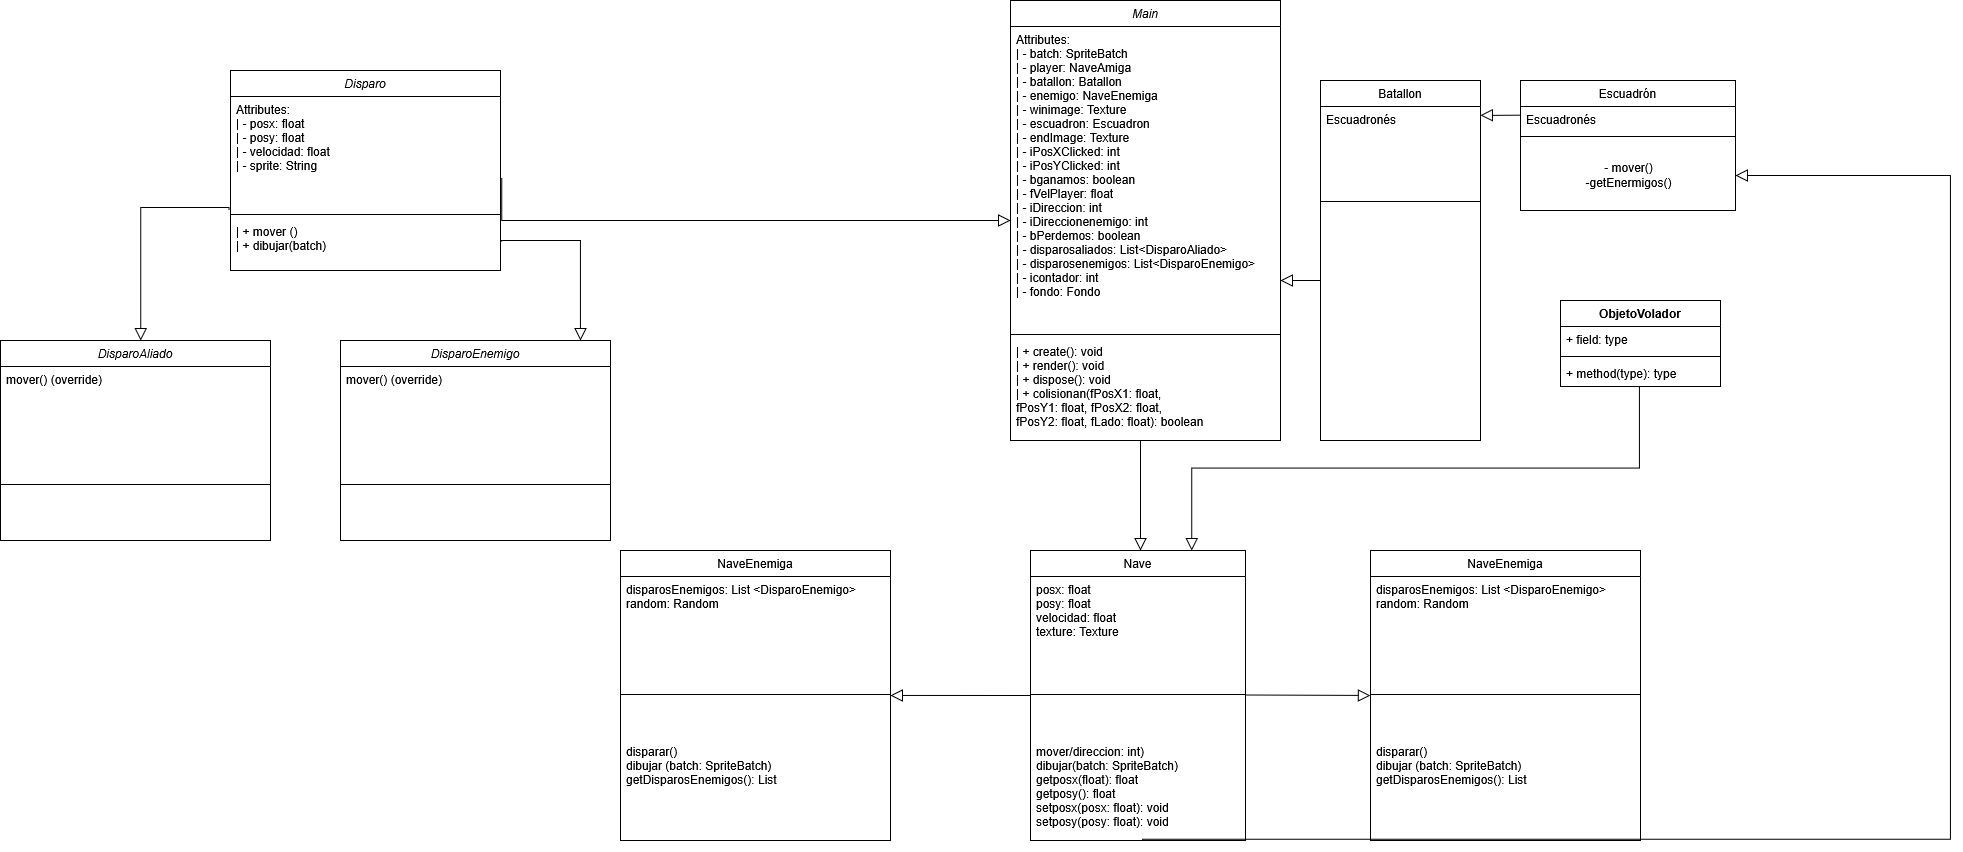

The diagram above was exported from draw.io. Its source (the exported page's mxGraphModel, read from the mxfile embedded in the PNG):
<mxGraphModel dx="2890" dy="964" grid="1" gridSize="10" guides="1" tooltips="1" connect="1" arrows="1" fold="1" page="1" pageScale="1" pageWidth="827" pageHeight="1169" math="0" shadow="0">
  <root>
    <mxCell id="WIyWlLk6GJQsqaUBKTNV-0" />
    <mxCell id="WIyWlLk6GJQsqaUBKTNV-1" parent="WIyWlLk6GJQsqaUBKTNV-0" />
    <mxCell id="zkfFHV4jXpPFQw0GAbJ--0" value="Main" style="swimlane;fontStyle=2;align=center;verticalAlign=top;childLayout=stackLayout;horizontal=1;startSize=26;horizontalStack=0;resizeParent=1;resizeLast=0;collapsible=1;marginBottom=0;rounded=0;shadow=0;strokeWidth=1;" parent="WIyWlLk6GJQsqaUBKTNV-1" vertex="1">
      <mxGeometry x="220" y="120" width="270" height="440" as="geometry">
        <mxRectangle x="230" y="140" width="160" height="26" as="alternateBounds" />
      </mxGeometry>
    </mxCell>
    <mxCell id="zkfFHV4jXpPFQw0GAbJ--1" value="Attributes:                        &#10;| - batch: SpriteBatch           &#10;| - player: NaveAmiga          &#10;| - batallon: Batallon             &#10;| - enemigo: NaveEnemiga  &#10;| - winimage: Texture           &#10;| - escuadron: Escuadron    &#10;| - endImage: Texture          &#10;| - iPosXClicked: int             &#10;| - iPosYClicked: int             &#10;| - bganamos: boolean        &#10;| - fVelPlayer: float               &#10;| - iDireccion: int                  &#10;| - iDireccionenemigo: int           &#10;| - bPerdemos: boolean               &#10;| - disparosaliados: List&lt;DisparoAliado&gt;&#10;| - disparosenemigos: List&lt;DisparoEnemigo&gt;&#10;| - icontador: int                   &#10;| - fondo: Fondo                                  " style="text;align=left;verticalAlign=top;spacingLeft=4;spacingRight=4;overflow=hidden;rotatable=0;points=[[0,0.5],[1,0.5]];portConstraint=eastwest;" parent="zkfFHV4jXpPFQw0GAbJ--0" vertex="1">
      <mxGeometry y="26" width="270" height="304" as="geometry" />
    </mxCell>
    <mxCell id="zkfFHV4jXpPFQw0GAbJ--4" value="" style="line;html=1;strokeWidth=1;align=left;verticalAlign=middle;spacingTop=-1;spacingLeft=3;spacingRight=3;rotatable=0;labelPosition=right;points=[];portConstraint=eastwest;" parent="zkfFHV4jXpPFQw0GAbJ--0" vertex="1">
      <mxGeometry y="330" width="270" height="8" as="geometry" />
    </mxCell>
    <mxCell id="zkfFHV4jXpPFQw0GAbJ--5" value="| + create(): void                   &#10;| + render(): void                   &#10;| + dispose(): void &#10;| + colisionan(fPosX1: float, &#10;fPosY1: float, fPosX2: float, &#10;fPosY2: float, fLado: float): boolean &#10;&#10;" style="text;align=left;verticalAlign=top;spacingLeft=4;spacingRight=4;overflow=hidden;rotatable=0;points=[[0,0.5],[1,0.5]];portConstraint=eastwest;" parent="zkfFHV4jXpPFQw0GAbJ--0" vertex="1">
      <mxGeometry y="338" width="270" height="102" as="geometry" />
    </mxCell>
    <mxCell id="zkfFHV4jXpPFQw0GAbJ--12" value="" style="endArrow=block;endSize=10;endFill=0;shadow=0;strokeWidth=1;rounded=0;curved=0;edgeStyle=elbowEdgeStyle;elbow=vertical;entryX=0.5;entryY=0;entryDx=0;entryDy=0;" parent="WIyWlLk6GJQsqaUBKTNV-1" edge="1">
      <mxGeometry width="160" relative="1" as="geometry">
        <mxPoint x="350" y="560" as="sourcePoint" />
        <mxPoint x="350" y="670" as="targetPoint" />
        <Array as="points" />
      </mxGeometry>
    </mxCell>
    <mxCell id="zkfFHV4jXpPFQw0GAbJ--13" value="Batallon" style="swimlane;fontStyle=0;align=center;verticalAlign=top;childLayout=stackLayout;horizontal=1;startSize=26;horizontalStack=0;resizeParent=1;resizeLast=0;collapsible=1;marginBottom=0;rounded=0;shadow=0;strokeWidth=1;" parent="WIyWlLk6GJQsqaUBKTNV-1" vertex="1">
      <mxGeometry x="530" y="200" width="160" height="360" as="geometry">
        <mxRectangle x="340" y="380" width="170" height="26" as="alternateBounds" />
      </mxGeometry>
    </mxCell>
    <mxCell id="zkfFHV4jXpPFQw0GAbJ--14" value="Escuadronés" style="text;align=left;verticalAlign=top;spacingLeft=4;spacingRight=4;overflow=hidden;rotatable=0;points=[[0,0.5],[1,0.5]];portConstraint=eastwest;" parent="zkfFHV4jXpPFQw0GAbJ--13" vertex="1">
      <mxGeometry y="26" width="160" height="26" as="geometry" />
    </mxCell>
    <mxCell id="zkfFHV4jXpPFQw0GAbJ--15" value="" style="line;html=1;strokeWidth=1;align=left;verticalAlign=middle;spacingTop=-1;spacingLeft=3;spacingRight=3;rotatable=0;labelPosition=right;points=[];portConstraint=eastwest;" parent="zkfFHV4jXpPFQw0GAbJ--13" vertex="1">
      <mxGeometry y="52" width="160" height="138" as="geometry" />
    </mxCell>
    <mxCell id="zkfFHV4jXpPFQw0GAbJ--16" value="" style="endArrow=block;endSize=10;endFill=0;shadow=0;strokeWidth=1;rounded=0;curved=0;edgeStyle=elbowEdgeStyle;elbow=vertical;" parent="WIyWlLk6GJQsqaUBKTNV-1" source="zkfFHV4jXpPFQw0GAbJ--13" target="zkfFHV4jXpPFQw0GAbJ--0" edge="1">
      <mxGeometry width="160" relative="1" as="geometry">
        <mxPoint x="210" y="373" as="sourcePoint" />
        <mxPoint x="310" y="271" as="targetPoint" />
        <Array as="points">
          <mxPoint x="510" y="400" />
        </Array>
      </mxGeometry>
    </mxCell>
    <mxCell id="yCi0gaNVfAsC0pGUTRhS-6" value="" style="endArrow=block;endSize=10;endFill=0;shadow=0;strokeWidth=1;rounded=0;curved=0;edgeStyle=elbowEdgeStyle;elbow=vertical;" parent="WIyWlLk6GJQsqaUBKTNV-1" edge="1">
      <mxGeometry width="160" relative="1" as="geometry">
        <mxPoint x="730" y="234.68" as="sourcePoint" />
        <mxPoint x="690" y="234.68" as="targetPoint" />
      </mxGeometry>
    </mxCell>
    <mxCell id="yCi0gaNVfAsC0pGUTRhS-8" value="Escuadrón" style="swimlane;fontStyle=0;align=center;verticalAlign=top;childLayout=stackLayout;horizontal=1;startSize=26;horizontalStack=0;resizeParent=1;resizeLast=0;collapsible=1;marginBottom=0;rounded=0;shadow=0;strokeWidth=1;" parent="WIyWlLk6GJQsqaUBKTNV-1" vertex="1">
      <mxGeometry x="730" y="200" width="215" height="130" as="geometry">
        <mxRectangle x="340" y="380" width="170" height="26" as="alternateBounds" />
      </mxGeometry>
    </mxCell>
    <mxCell id="yCi0gaNVfAsC0pGUTRhS-9" value="Escuadronés" style="text;align=left;verticalAlign=top;spacingLeft=4;spacingRight=4;overflow=hidden;rotatable=0;points=[[0,0.5],[1,0.5]];portConstraint=eastwest;" parent="yCi0gaNVfAsC0pGUTRhS-8" vertex="1">
      <mxGeometry y="26" width="215" height="26" as="geometry" />
    </mxCell>
    <mxCell id="yCi0gaNVfAsC0pGUTRhS-10" value="" style="line;html=1;strokeWidth=1;align=left;verticalAlign=middle;spacingTop=-1;spacingLeft=3;spacingRight=3;rotatable=0;labelPosition=right;points=[];portConstraint=eastwest;" parent="yCi0gaNVfAsC0pGUTRhS-8" vertex="1">
      <mxGeometry y="52" width="215" height="8" as="geometry" />
    </mxCell>
    <mxCell id="yCi0gaNVfAsC0pGUTRhS-11" value="&lt;blockquote&gt;&lt;blockquote&gt;- mover()&lt;br&gt;-getEnermigos()&lt;/blockquote&gt;&lt;/blockquote&gt;" style="text;html=1;align=center;verticalAlign=middle;resizable=0;points=[];autosize=1;strokeColor=none;fillColor=none;" parent="yCi0gaNVfAsC0pGUTRhS-8" vertex="1">
      <mxGeometry y="60" width="215" height="70" as="geometry" />
    </mxCell>
    <mxCell id="yCi0gaNVfAsC0pGUTRhS-12" value="&lt;div&gt;ObjetoVolador&lt;/div&gt;&lt;div&gt;&lt;br&gt;&lt;/div&gt;" style="swimlane;fontStyle=1;align=center;verticalAlign=top;childLayout=stackLayout;horizontal=1;startSize=26;horizontalStack=0;resizeParent=1;resizeParentMax=0;resizeLast=0;collapsible=1;marginBottom=0;whiteSpace=wrap;html=1;" parent="WIyWlLk6GJQsqaUBKTNV-1" vertex="1">
      <mxGeometry x="770" y="420" width="160" height="86" as="geometry" />
    </mxCell>
    <mxCell id="yCi0gaNVfAsC0pGUTRhS-13" value="+ field: type" style="text;strokeColor=none;fillColor=none;align=left;verticalAlign=top;spacingLeft=4;spacingRight=4;overflow=hidden;rotatable=0;points=[[0,0.5],[1,0.5]];portConstraint=eastwest;whiteSpace=wrap;html=1;" parent="yCi0gaNVfAsC0pGUTRhS-12" vertex="1">
      <mxGeometry y="26" width="160" height="26" as="geometry" />
    </mxCell>
    <mxCell id="yCi0gaNVfAsC0pGUTRhS-14" value="" style="line;strokeWidth=1;fillColor=none;align=left;verticalAlign=middle;spacingTop=-1;spacingLeft=3;spacingRight=3;rotatable=0;labelPosition=right;points=[];portConstraint=eastwest;strokeColor=inherit;" parent="yCi0gaNVfAsC0pGUTRhS-12" vertex="1">
      <mxGeometry y="52" width="160" height="8" as="geometry" />
    </mxCell>
    <mxCell id="yCi0gaNVfAsC0pGUTRhS-15" value="+ method(type): type" style="text;strokeColor=none;fillColor=none;align=left;verticalAlign=top;spacingLeft=4;spacingRight=4;overflow=hidden;rotatable=0;points=[[0,0.5],[1,0.5]];portConstraint=eastwest;whiteSpace=wrap;html=1;" parent="yCi0gaNVfAsC0pGUTRhS-12" vertex="1">
      <mxGeometry y="60" width="160" height="26" as="geometry" />
    </mxCell>
    <mxCell id="XZn2Y1PVF6iEY4-PCpXV-1" value="Disparo" style="swimlane;fontStyle=2;align=center;verticalAlign=top;childLayout=stackLayout;horizontal=1;startSize=26;horizontalStack=0;resizeParent=1;resizeLast=0;collapsible=1;marginBottom=0;rounded=0;shadow=0;strokeWidth=1;" vertex="1" parent="WIyWlLk6GJQsqaUBKTNV-1">
      <mxGeometry x="-560" y="190" width="270" height="200" as="geometry">
        <mxRectangle x="230" y="140" width="160" height="26" as="alternateBounds" />
      </mxGeometry>
    </mxCell>
    <mxCell id="XZn2Y1PVF6iEY4-PCpXV-2" value="Attributes:                        &#10;| - posx: float&#10;| - posy: float&#10;| - velocidad: float&#10;| - sprite: String" style="text;align=left;verticalAlign=top;spacingLeft=4;spacingRight=4;overflow=hidden;rotatable=0;points=[[0,0.5],[1,0.5]];portConstraint=eastwest;" vertex="1" parent="XZn2Y1PVF6iEY4-PCpXV-1">
      <mxGeometry y="26" width="270" height="114" as="geometry" />
    </mxCell>
    <mxCell id="XZn2Y1PVF6iEY4-PCpXV-3" value="" style="line;html=1;strokeWidth=1;align=left;verticalAlign=middle;spacingTop=-1;spacingLeft=3;spacingRight=3;rotatable=0;labelPosition=right;points=[];portConstraint=eastwest;" vertex="1" parent="XZn2Y1PVF6iEY4-PCpXV-1">
      <mxGeometry y="140" width="270" height="8" as="geometry" />
    </mxCell>
    <mxCell id="XZn2Y1PVF6iEY4-PCpXV-4" value="| + mover ()&#10;| + dibujar(batch)" style="text;align=left;verticalAlign=top;spacingLeft=4;spacingRight=4;overflow=hidden;rotatable=0;points=[[0,0.5],[1,0.5]];portConstraint=eastwest;" vertex="1" parent="XZn2Y1PVF6iEY4-PCpXV-1">
      <mxGeometry y="148" width="270" height="32" as="geometry" />
    </mxCell>
    <mxCell id="XZn2Y1PVF6iEY4-PCpXV-10" value="" style="endArrow=block;endSize=10;endFill=0;shadow=0;strokeWidth=1;rounded=0;curved=0;edgeStyle=elbowEdgeStyle;elbow=vertical;exitX=1.005;exitY=0.719;exitDx=0;exitDy=0;exitPerimeter=0;" edge="1" parent="WIyWlLk6GJQsqaUBKTNV-1" source="XZn2Y1PVF6iEY4-PCpXV-2">
      <mxGeometry width="160" relative="1" as="geometry">
        <mxPoint x="140" y="339.5" as="sourcePoint" />
        <mxPoint x="220" y="339.5" as="targetPoint" />
        <Array as="points">
          <mxPoint x="120" y="340" />
          <mxPoint x="560" y="679.5" />
        </Array>
      </mxGeometry>
    </mxCell>
    <mxCell id="XZn2Y1PVF6iEY4-PCpXV-12" value="DisparoAliado" style="swimlane;fontStyle=2;align=center;verticalAlign=top;childLayout=stackLayout;horizontal=1;startSize=26;horizontalStack=0;resizeParent=1;resizeLast=0;collapsible=1;marginBottom=0;rounded=0;shadow=0;strokeWidth=1;" vertex="1" parent="WIyWlLk6GJQsqaUBKTNV-1">
      <mxGeometry x="-790" y="460" width="270" height="200" as="geometry">
        <mxRectangle x="230" y="140" width="160" height="26" as="alternateBounds" />
      </mxGeometry>
    </mxCell>
    <mxCell id="XZn2Y1PVF6iEY4-PCpXV-13" value="mover() (override)" style="text;align=left;verticalAlign=top;spacingLeft=4;spacingRight=4;overflow=hidden;rotatable=0;points=[[0,0.5],[1,0.5]];portConstraint=eastwest;" vertex="1" parent="XZn2Y1PVF6iEY4-PCpXV-12">
      <mxGeometry y="26" width="270" height="114" as="geometry" />
    </mxCell>
    <mxCell id="XZn2Y1PVF6iEY4-PCpXV-14" value="" style="line;html=1;strokeWidth=1;align=left;verticalAlign=middle;spacingTop=-1;spacingLeft=3;spacingRight=3;rotatable=0;labelPosition=right;points=[];portConstraint=eastwest;" vertex="1" parent="XZn2Y1PVF6iEY4-PCpXV-12">
      <mxGeometry y="140" width="270" height="8" as="geometry" />
    </mxCell>
    <mxCell id="XZn2Y1PVF6iEY4-PCpXV-17" value="DisparoEnemigo" style="swimlane;fontStyle=2;align=center;verticalAlign=top;childLayout=stackLayout;horizontal=1;startSize=26;horizontalStack=0;resizeParent=1;resizeLast=0;collapsible=1;marginBottom=0;rounded=0;shadow=0;strokeWidth=1;" vertex="1" parent="WIyWlLk6GJQsqaUBKTNV-1">
      <mxGeometry x="-450" y="460" width="270" height="200" as="geometry">
        <mxRectangle x="230" y="140" width="160" height="26" as="alternateBounds" />
      </mxGeometry>
    </mxCell>
    <mxCell id="XZn2Y1PVF6iEY4-PCpXV-18" value="mover() (override)" style="text;align=left;verticalAlign=top;spacingLeft=4;spacingRight=4;overflow=hidden;rotatable=0;points=[[0,0.5],[1,0.5]];portConstraint=eastwest;" vertex="1" parent="XZn2Y1PVF6iEY4-PCpXV-17">
      <mxGeometry y="26" width="270" height="114" as="geometry" />
    </mxCell>
    <mxCell id="XZn2Y1PVF6iEY4-PCpXV-19" value="" style="line;html=1;strokeWidth=1;align=left;verticalAlign=middle;spacingTop=-1;spacingLeft=3;spacingRight=3;rotatable=0;labelPosition=right;points=[];portConstraint=eastwest;" vertex="1" parent="XZn2Y1PVF6iEY4-PCpXV-17">
      <mxGeometry y="140" width="270" height="8" as="geometry" />
    </mxCell>
    <mxCell id="XZn2Y1PVF6iEY4-PCpXV-20" value="" style="endArrow=block;endSize=10;endFill=0;shadow=0;strokeWidth=1;rounded=0;curved=0;edgeStyle=elbowEdgeStyle;elbow=vertical;entryX=0.519;entryY=0.05;entryDx=0;entryDy=0;entryPerimeter=0;exitX=-0.006;exitY=0.992;exitDx=0;exitDy=0;exitPerimeter=0;" edge="1" parent="WIyWlLk6GJQsqaUBKTNV-1" source="XZn2Y1PVF6iEY4-PCpXV-2">
      <mxGeometry width="160" relative="1" as="geometry">
        <mxPoint x="-570" y="327" as="sourcePoint" />
        <mxPoint x="-649.8699999999999" y="460" as="targetPoint" />
        <Array as="points">
          <mxPoint x="-502" y="327" />
          <mxPoint x="-122" y="635" />
        </Array>
      </mxGeometry>
    </mxCell>
    <mxCell id="XZn2Y1PVF6iEY4-PCpXV-21" value="" style="endArrow=block;endSize=10;endFill=0;shadow=0;strokeWidth=1;rounded=0;curved=0;edgeStyle=elbowEdgeStyle;elbow=vertical;entryX=0.5;entryY=0;entryDx=0;entryDy=0;exitX=1.002;exitY=0.725;exitDx=0;exitDy=0;exitPerimeter=0;" edge="1" parent="WIyWlLk6GJQsqaUBKTNV-1" source="XZn2Y1PVF6iEY4-PCpXV-4">
      <mxGeometry width="160" relative="1" as="geometry">
        <mxPoint x="-210" y="280" as="sourcePoint" />
        <mxPoint x="-210" y="460" as="targetPoint" />
        <Array as="points">
          <mxPoint x="-220" y="360" />
          <mxPoint x="119" y="558" />
        </Array>
      </mxGeometry>
    </mxCell>
    <mxCell id="XZn2Y1PVF6iEY4-PCpXV-24" value="Nave" style="swimlane;fontStyle=0;align=center;verticalAlign=top;childLayout=stackLayout;horizontal=1;startSize=26;horizontalStack=0;resizeParent=1;resizeLast=0;collapsible=1;marginBottom=0;rounded=0;shadow=0;strokeWidth=1;" vertex="1" parent="WIyWlLk6GJQsqaUBKTNV-1">
      <mxGeometry x="240" y="670" width="215" height="290" as="geometry">
        <mxRectangle x="340" y="380" width="170" height="26" as="alternateBounds" />
      </mxGeometry>
    </mxCell>
    <mxCell id="XZn2Y1PVF6iEY4-PCpXV-25" value="posx: float&#10;posy: float&#10;velocidad: float&#10;texture: Texture" style="text;align=left;verticalAlign=top;spacingLeft=4;spacingRight=4;overflow=hidden;rotatable=0;points=[[0,0.5],[1,0.5]];portConstraint=eastwest;" vertex="1" parent="XZn2Y1PVF6iEY4-PCpXV-24">
      <mxGeometry y="26" width="215" height="74" as="geometry" />
    </mxCell>
    <mxCell id="XZn2Y1PVF6iEY4-PCpXV-26" value="" style="line;html=1;strokeWidth=1;align=left;verticalAlign=middle;spacingTop=-1;spacingLeft=3;spacingRight=3;rotatable=0;labelPosition=right;points=[];portConstraint=eastwest;" vertex="1" parent="XZn2Y1PVF6iEY4-PCpXV-24">
      <mxGeometry y="100" width="215" height="88" as="geometry" />
    </mxCell>
    <mxCell id="XZn2Y1PVF6iEY4-PCpXV-28" value="mover/direccion: int)&#10;dibujar(batch: SpriteBatch)&#10;getposx(float): float&#10;getposy(): float&#10;setposx(posx: float): void&#10;setposy(posy: float): void" style="text;align=left;verticalAlign=top;spacingLeft=4;spacingRight=4;overflow=hidden;rotatable=0;points=[[0,0.5],[1,0.5]];portConstraint=eastwest;" vertex="1" parent="XZn2Y1PVF6iEY4-PCpXV-24">
      <mxGeometry y="188" width="215" height="102" as="geometry" />
    </mxCell>
    <mxCell id="XZn2Y1PVF6iEY4-PCpXV-29" value="NaveEnemiga" style="swimlane;fontStyle=0;align=center;verticalAlign=top;childLayout=stackLayout;horizontal=1;startSize=26;horizontalStack=0;resizeParent=1;resizeLast=0;collapsible=1;marginBottom=0;rounded=0;shadow=0;strokeWidth=1;" vertex="1" parent="WIyWlLk6GJQsqaUBKTNV-1">
      <mxGeometry x="580" y="670" width="270" height="290" as="geometry">
        <mxRectangle x="340" y="380" width="170" height="26" as="alternateBounds" />
      </mxGeometry>
    </mxCell>
    <mxCell id="XZn2Y1PVF6iEY4-PCpXV-30" value="disparosEnemigos: List &lt;DisparoEnemigo&gt;&#10;random: Random    &#10;" style="text;align=left;verticalAlign=top;spacingLeft=4;spacingRight=4;overflow=hidden;rotatable=0;points=[[0,0.5],[1,0.5]];portConstraint=eastwest;" vertex="1" parent="XZn2Y1PVF6iEY4-PCpXV-29">
      <mxGeometry y="26" width="270" height="74" as="geometry" />
    </mxCell>
    <mxCell id="XZn2Y1PVF6iEY4-PCpXV-31" value="" style="line;html=1;strokeWidth=1;align=left;verticalAlign=middle;spacingTop=-1;spacingLeft=3;spacingRight=3;rotatable=0;labelPosition=right;points=[];portConstraint=eastwest;" vertex="1" parent="XZn2Y1PVF6iEY4-PCpXV-29">
      <mxGeometry y="100" width="270" height="88" as="geometry" />
    </mxCell>
    <mxCell id="XZn2Y1PVF6iEY4-PCpXV-32" value="disparar()&#10;dibujar (batch: SpriteBatch)&#10;getDisparosEnemigos(): List" style="text;align=left;verticalAlign=top;spacingLeft=4;spacingRight=4;overflow=hidden;rotatable=0;points=[[0,0.5],[1,0.5]];portConstraint=eastwest;" vertex="1" parent="XZn2Y1PVF6iEY4-PCpXV-29">
      <mxGeometry y="188" width="270" height="102" as="geometry" />
    </mxCell>
    <mxCell id="XZn2Y1PVF6iEY4-PCpXV-33" value="" style="endArrow=block;endSize=10;endFill=0;shadow=0;strokeWidth=1;rounded=0;curved=0;edgeStyle=elbowEdgeStyle;elbow=vertical;exitX=1;exitY=0.5;exitDx=0;exitDy=0;entryX=0;entryY=0.5;entryDx=0;entryDy=0;" edge="1" parent="WIyWlLk6GJQsqaUBKTNV-1" target="XZn2Y1PVF6iEY4-PCpXV-29">
      <mxGeometry width="160" relative="1" as="geometry">
        <mxPoint x="455" y="814.5" as="sourcePoint" />
        <mxPoint x="530.45" y="814.5" as="targetPoint" />
        <Array as="points" />
      </mxGeometry>
    </mxCell>
    <mxCell id="XZn2Y1PVF6iEY4-PCpXV-40" value="NaveEnemiga" style="swimlane;fontStyle=0;align=center;verticalAlign=top;childLayout=stackLayout;horizontal=1;startSize=26;horizontalStack=0;resizeParent=1;resizeLast=0;collapsible=1;marginBottom=0;rounded=0;shadow=0;strokeWidth=1;" vertex="1" parent="WIyWlLk6GJQsqaUBKTNV-1">
      <mxGeometry x="-170" y="670" width="270" height="290" as="geometry">
        <mxRectangle x="340" y="380" width="170" height="26" as="alternateBounds" />
      </mxGeometry>
    </mxCell>
    <mxCell id="XZn2Y1PVF6iEY4-PCpXV-41" value="disparosEnemigos: List &lt;DisparoEnemigo&gt;&#10;random: Random    &#10;" style="text;align=left;verticalAlign=top;spacingLeft=4;spacingRight=4;overflow=hidden;rotatable=0;points=[[0,0.5],[1,0.5]];portConstraint=eastwest;" vertex="1" parent="XZn2Y1PVF6iEY4-PCpXV-40">
      <mxGeometry y="26" width="270" height="74" as="geometry" />
    </mxCell>
    <mxCell id="XZn2Y1PVF6iEY4-PCpXV-42" value="" style="line;html=1;strokeWidth=1;align=left;verticalAlign=middle;spacingTop=-1;spacingLeft=3;spacingRight=3;rotatable=0;labelPosition=right;points=[];portConstraint=eastwest;" vertex="1" parent="XZn2Y1PVF6iEY4-PCpXV-40">
      <mxGeometry y="100" width="270" height="88" as="geometry" />
    </mxCell>
    <mxCell id="XZn2Y1PVF6iEY4-PCpXV-43" value="disparar()&#10;dibujar (batch: SpriteBatch)&#10;getDisparosEnemigos(): List" style="text;align=left;verticalAlign=top;spacingLeft=4;spacingRight=4;overflow=hidden;rotatable=0;points=[[0,0.5],[1,0.5]];portConstraint=eastwest;" vertex="1" parent="XZn2Y1PVF6iEY4-PCpXV-40">
      <mxGeometry y="188" width="270" height="102" as="geometry" />
    </mxCell>
    <mxCell id="XZn2Y1PVF6iEY4-PCpXV-44" value="" style="endArrow=block;endSize=10;endFill=0;shadow=0;strokeWidth=1;rounded=0;curved=0;edgeStyle=elbowEdgeStyle;elbow=vertical;exitX=0;exitY=0.5;exitDx=0;exitDy=0;" edge="1" parent="WIyWlLk6GJQsqaUBKTNV-1" source="XZn2Y1PVF6iEY4-PCpXV-24">
      <mxGeometry width="160" relative="1" as="geometry">
        <mxPoint x="230" y="814.68" as="sourcePoint" />
        <mxPoint x="100" y="814.4699999999999" as="targetPoint" />
        <Array as="points" />
      </mxGeometry>
    </mxCell>
    <mxCell id="XZn2Y1PVF6iEY4-PCpXV-45" value="" style="endArrow=block;endSize=10;endFill=0;shadow=0;strokeWidth=1;rounded=0;curved=0;edgeStyle=elbowEdgeStyle;elbow=vertical;entryX=0.75;entryY=0;entryDx=0;entryDy=0;" edge="1" parent="WIyWlLk6GJQsqaUBKTNV-1" target="XZn2Y1PVF6iEY4-PCpXV-24">
      <mxGeometry width="160" relative="1" as="geometry">
        <mxPoint x="848.95" y="506" as="sourcePoint" />
        <mxPoint x="848.95" y="616" as="targetPoint" />
        <Array as="points" />
      </mxGeometry>
    </mxCell>
    <mxCell id="XZn2Y1PVF6iEY4-PCpXV-46" value="" style="endArrow=block;endSize=10;endFill=0;shadow=0;strokeWidth=1;rounded=0;curved=0;edgeStyle=elbowEdgeStyle;elbow=vertical;exitX=0.52;exitY=0.988;exitDx=0;exitDy=0;exitPerimeter=0;" edge="1" parent="WIyWlLk6GJQsqaUBKTNV-1" source="XZn2Y1PVF6iEY4-PCpXV-28" target="yCi0gaNVfAsC0pGUTRhS-11">
      <mxGeometry width="160" relative="1" as="geometry">
        <mxPoint x="570" y="1090.08" as="sourcePoint" />
        <mxPoint x="957.5" y="750" as="targetPoint" />
        <Array as="points">
          <mxPoint x="1160" y="1030" />
        </Array>
      </mxGeometry>
    </mxCell>
  </root>
</mxGraphModel>